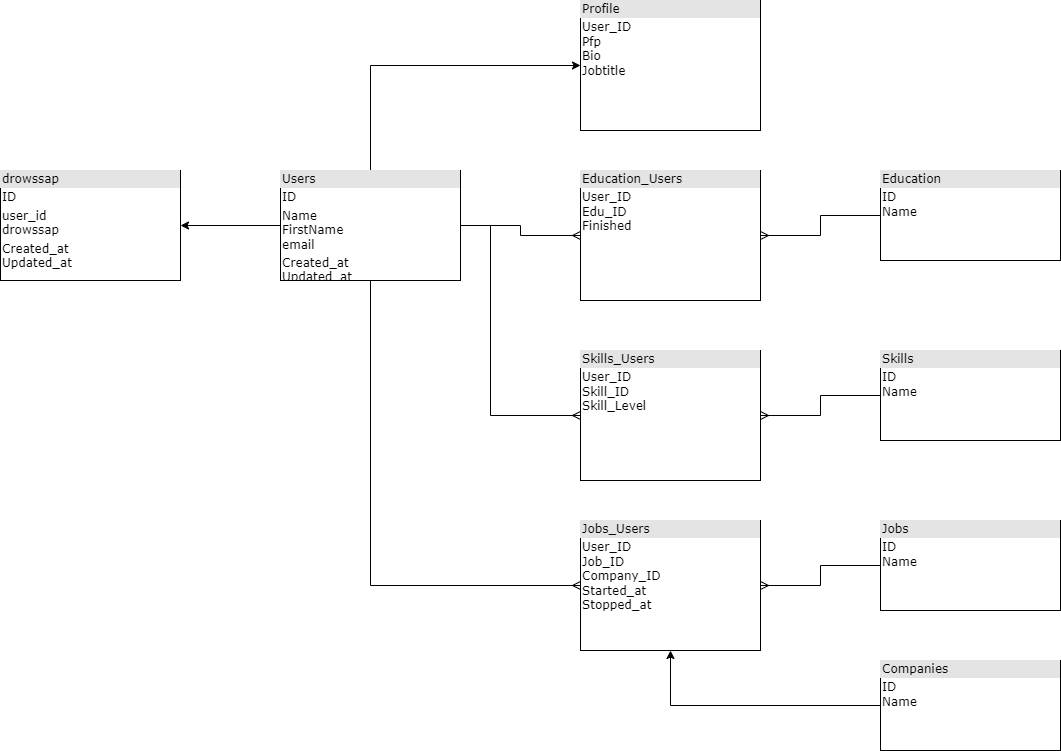

The diagram above was exported from draw.io. Its source (the exported page's mxGraphModel, read from the mxfile embedded in the PNG):
<mxGraphModel dx="2390" dy="1407" grid="1" gridSize="10" guides="1" tooltips="1" connect="1" arrows="1" fold="1" page="1" pageScale="1" pageWidth="1100" pageHeight="850" background="none" math="0" shadow="0">
  <root>
    <mxCell id="0" />
    <mxCell id="1" parent="0" />
    <mxCell id="Nh0m9qPkQebPbTeyU_dF-5" style="edgeStyle=orthogonalEdgeStyle;rounded=0;orthogonalLoop=1;jettySize=auto;html=1;entryX=0;entryY=0.5;entryDx=0;entryDy=0;endArrow=ERmany;endFill=0;" parent="1" source="2ed32ef02a7f4228-1" target="2ed32ef02a7f4228-2" edge="1">
      <mxGeometry relative="1" as="geometry" />
    </mxCell>
    <mxCell id="Nh0m9qPkQebPbTeyU_dF-7" style="edgeStyle=orthogonalEdgeStyle;rounded=0;orthogonalLoop=1;jettySize=auto;html=1;entryX=0;entryY=0.5;entryDx=0;entryDy=0;endArrow=ERmany;endFill=0;" parent="1" source="2ed32ef02a7f4228-1" target="Nh0m9qPkQebPbTeyU_dF-6" edge="1">
      <mxGeometry relative="1" as="geometry">
        <mxPoint x="320" y="320" as="targetPoint" />
        <Array as="points">
          <mxPoint x="310" y="135" />
          <mxPoint x="310" y="325" />
        </Array>
      </mxGeometry>
    </mxCell>
    <mxCell id="Nh0m9qPkQebPbTeyU_dF-16" style="edgeStyle=orthogonalEdgeStyle;rounded=0;orthogonalLoop=1;jettySize=auto;html=1;entryX=0;entryY=0.5;entryDx=0;entryDy=0;endArrow=ERmany;endFill=0;" parent="1" source="2ed32ef02a7f4228-1" target="Nh0m9qPkQebPbTeyU_dF-15" edge="1">
      <mxGeometry relative="1" as="geometry">
        <Array as="points">
          <mxPoint x="190" y="495" />
        </Array>
      </mxGeometry>
    </mxCell>
    <mxCell id="Nh0m9qPkQebPbTeyU_dF-22" style="edgeStyle=orthogonalEdgeStyle;rounded=0;orthogonalLoop=1;jettySize=auto;html=1;entryX=0;entryY=0.5;entryDx=0;entryDy=0;" parent="1" source="2ed32ef02a7f4228-1" target="Nh0m9qPkQebPbTeyU_dF-21" edge="1">
      <mxGeometry relative="1" as="geometry">
        <Array as="points">
          <mxPoint x="190" y="-25" />
        </Array>
      </mxGeometry>
    </mxCell>
    <mxCell id="6nQ2lTHiRJ-zri1e_CfB-2" style="edgeStyle=orthogonalEdgeStyle;rounded=0;orthogonalLoop=1;jettySize=auto;html=1;entryX=1;entryY=0.5;entryDx=0;entryDy=0;" parent="1" source="2ed32ef02a7f4228-1" target="6nQ2lTHiRJ-zri1e_CfB-1" edge="1">
      <mxGeometry relative="1" as="geometry" />
    </mxCell>
    <mxCell id="2ed32ef02a7f4228-1" value="&lt;div style=&quot;box-sizing:border-box;width:100%;background:#e4e4e4;padding:2px;&quot;&gt;Users&lt;/div&gt;&lt;table style=&quot;width:100%;font-size:1em;&quot; cellpadding=&quot;2&quot; cellspacing=&quot;0&quot;&gt;&lt;tbody&gt;&lt;tr&gt;&lt;td&gt;ID&lt;br&gt;&lt;/td&gt;&lt;td&gt;&lt;br&gt;&lt;/td&gt;&lt;/tr&gt;&lt;tr&gt;&lt;td&gt;Name&lt;br&gt;FirstName&lt;br&gt;email&lt;/td&gt;&lt;td&gt;&lt;br&gt;&lt;/td&gt;&lt;/tr&gt;&lt;tr&gt;&lt;td&gt;Created_at&lt;br&gt;Updated_at&lt;/td&gt;&lt;td&gt;&lt;br&gt;&lt;/td&gt;&lt;/tr&gt;&lt;/tbody&gt;&lt;/table&gt;" style="verticalAlign=top;align=left;overflow=fill;html=1;rounded=0;shadow=0;comic=0;labelBackgroundColor=none;strokeWidth=1;fontFamily=Verdana;fontSize=12" parent="1" vertex="1">
      <mxGeometry x="100" y="80" width="180" height="110" as="geometry" />
    </mxCell>
    <mxCell id="2ed32ef02a7f4228-2" value="&lt;div style=&quot;box-sizing: border-box ; width: 100% ; background: #e4e4e4 ; padding: 2px&quot;&gt;Education_Users&lt;/div&gt;&lt;table style=&quot;width: 100% ; font-size: 1em&quot; cellpadding=&quot;2&quot; cellspacing=&quot;0&quot;&gt;&lt;tbody&gt;&lt;tr&gt;&lt;td&gt;User_ID&lt;br&gt;Edu_ID&lt;br&gt;Finished&lt;/td&gt;&lt;td&gt;&lt;br&gt;&lt;/td&gt;&lt;/tr&gt;&lt;tr&gt;&lt;td&gt;&lt;br&gt;&lt;/td&gt;&lt;td&gt;&lt;br&gt;&lt;/td&gt;&lt;/tr&gt;&lt;tr&gt;&lt;td&gt;&lt;/td&gt;&lt;td&gt;&lt;br&gt;&lt;/td&gt;&lt;/tr&gt;&lt;tr&gt;&lt;td&gt;&lt;br&gt;&lt;/td&gt;&lt;td&gt;&lt;br&gt;&lt;/td&gt;&lt;/tr&gt;&lt;tr&gt;&lt;td&gt;&lt;br&gt;&lt;/td&gt;&lt;td&gt;&lt;br&gt;&lt;/td&gt;&lt;/tr&gt;&lt;tr&gt;&lt;td&gt;&lt;br&gt;&lt;/td&gt;&lt;td&gt;&lt;br&gt;&lt;/td&gt;&lt;/tr&gt;&lt;/tbody&gt;&lt;/table&gt;" style="verticalAlign=top;align=left;overflow=fill;html=1;rounded=0;shadow=0;comic=0;labelBackgroundColor=none;strokeWidth=1;fontFamily=Verdana;fontSize=12" parent="1" vertex="1">
      <mxGeometry x="400" y="80" width="180" height="130" as="geometry" />
    </mxCell>
    <mxCell id="Nh0m9qPkQebPbTeyU_dF-4" style="edgeStyle=orthogonalEdgeStyle;rounded=0;orthogonalLoop=1;jettySize=auto;html=1;exitX=0;exitY=0.5;exitDx=0;exitDy=0;entryX=1;entryY=0.5;entryDx=0;entryDy=0;endArrow=ERmany;endFill=0;" parent="1" source="2ed32ef02a7f4228-11" target="2ed32ef02a7f4228-2" edge="1">
      <mxGeometry relative="1" as="geometry" />
    </mxCell>
    <mxCell id="2ed32ef02a7f4228-11" value="&lt;div style=&quot;box-sizing:border-box;width:100%;background:#e4e4e4;padding:2px;&quot;&gt;Education&lt;/div&gt;&lt;table style=&quot;width:100%;font-size:1em;&quot; cellpadding=&quot;2&quot; cellspacing=&quot;0&quot;&gt;&lt;tbody&gt;&lt;tr&gt;&lt;td&gt;ID&lt;br&gt;Name&lt;br&gt;&lt;br&gt;&lt;/td&gt;&lt;td&gt;&lt;br&gt;&lt;/td&gt;&lt;/tr&gt;&lt;tr&gt;&lt;td&gt;&lt;br&gt;&lt;/td&gt;&lt;td&gt;&lt;br&gt;&lt;/td&gt;&lt;/tr&gt;&lt;tr&gt;&lt;td&gt;&lt;/td&gt;&lt;td&gt;&lt;br&gt;&lt;/td&gt;&lt;/tr&gt;&lt;/tbody&gt;&lt;/table&gt;" style="verticalAlign=top;align=left;overflow=fill;html=1;rounded=0;shadow=0;comic=0;labelBackgroundColor=none;strokeWidth=1;fontFamily=Verdana;fontSize=12" parent="1" vertex="1">
      <mxGeometry x="700" y="80" width="180" height="90" as="geometry" />
    </mxCell>
    <mxCell id="Nh0m9qPkQebPbTeyU_dF-6" value="&lt;div style=&quot;box-sizing: border-box ; width: 100% ; background: #e4e4e4 ; padding: 2px&quot;&gt;Skills_Users&lt;/div&gt;&lt;table style=&quot;width: 100% ; font-size: 1em&quot; cellpadding=&quot;2&quot; cellspacing=&quot;0&quot;&gt;&lt;tbody&gt;&lt;tr&gt;&lt;td&gt;User_ID&lt;br&gt;Skill_ID&lt;br&gt;Skill_Level&lt;/td&gt;&lt;td&gt;&lt;br&gt;&lt;/td&gt;&lt;/tr&gt;&lt;tr&gt;&lt;td&gt;&lt;br&gt;&lt;/td&gt;&lt;td&gt;&lt;br&gt;&lt;/td&gt;&lt;/tr&gt;&lt;tr&gt;&lt;td&gt;&lt;/td&gt;&lt;td&gt;&lt;br&gt;&lt;/td&gt;&lt;/tr&gt;&lt;tr&gt;&lt;td&gt;&lt;br&gt;&lt;/td&gt;&lt;td&gt;&lt;br&gt;&lt;/td&gt;&lt;/tr&gt;&lt;tr&gt;&lt;td&gt;&lt;br&gt;&lt;/td&gt;&lt;td&gt;&lt;br&gt;&lt;/td&gt;&lt;/tr&gt;&lt;tr&gt;&lt;td&gt;&lt;br&gt;&lt;/td&gt;&lt;td&gt;&lt;br&gt;&lt;/td&gt;&lt;/tr&gt;&lt;/tbody&gt;&lt;/table&gt;" style="verticalAlign=top;align=left;overflow=fill;html=1;rounded=0;shadow=0;comic=0;labelBackgroundColor=none;strokeWidth=1;fontFamily=Verdana;fontSize=12" parent="1" vertex="1">
      <mxGeometry x="400" y="260" width="180" height="130" as="geometry" />
    </mxCell>
    <mxCell id="Nh0m9qPkQebPbTeyU_dF-9" style="edgeStyle=orthogonalEdgeStyle;rounded=0;orthogonalLoop=1;jettySize=auto;html=1;entryX=1;entryY=0.5;entryDx=0;entryDy=0;endArrow=ERmany;endFill=0;" parent="1" source="Nh0m9qPkQebPbTeyU_dF-8" target="Nh0m9qPkQebPbTeyU_dF-6" edge="1">
      <mxGeometry relative="1" as="geometry" />
    </mxCell>
    <mxCell id="Nh0m9qPkQebPbTeyU_dF-8" value="&lt;div style=&quot;box-sizing:border-box;width:100%;background:#e4e4e4;padding:2px;&quot;&gt;Skills&lt;/div&gt;&lt;table style=&quot;width:100%;font-size:1em;&quot; cellpadding=&quot;2&quot; cellspacing=&quot;0&quot;&gt;&lt;tbody&gt;&lt;tr&gt;&lt;td&gt;ID&lt;br&gt;Name&lt;br&gt;&lt;br&gt;&lt;/td&gt;&lt;td&gt;&lt;br&gt;&lt;/td&gt;&lt;/tr&gt;&lt;tr&gt;&lt;td&gt;&lt;br&gt;&lt;/td&gt;&lt;td&gt;&lt;br&gt;&lt;/td&gt;&lt;/tr&gt;&lt;tr&gt;&lt;td&gt;&lt;/td&gt;&lt;td&gt;&lt;br&gt;&lt;/td&gt;&lt;/tr&gt;&lt;/tbody&gt;&lt;/table&gt;" style="verticalAlign=top;align=left;overflow=fill;html=1;rounded=0;shadow=0;comic=0;labelBackgroundColor=none;strokeWidth=1;fontFamily=Verdana;fontSize=12" parent="1" vertex="1">
      <mxGeometry x="700" y="260" width="180" height="90" as="geometry" />
    </mxCell>
    <mxCell id="Nh0m9qPkQebPbTeyU_dF-15" value="&lt;div style=&quot;box-sizing: border-box ; width: 100% ; background: #e4e4e4 ; padding: 2px&quot;&gt;Jobs_Users&lt;/div&gt;&lt;table style=&quot;width: 100% ; font-size: 1em&quot; cellpadding=&quot;2&quot; cellspacing=&quot;0&quot;&gt;&lt;tbody&gt;&lt;tr&gt;&lt;td&gt;User_ID&lt;br&gt;Job_ID&lt;br&gt;Company_ID&lt;br&gt;Started_at&lt;br&gt;Stopped_at&lt;/td&gt;&lt;td&gt;&lt;br&gt;&lt;/td&gt;&lt;/tr&gt;&lt;tr&gt;&lt;td&gt;&lt;br&gt;&lt;/td&gt;&lt;td&gt;&lt;br&gt;&lt;/td&gt;&lt;/tr&gt;&lt;tr&gt;&lt;td&gt;&lt;/td&gt;&lt;td&gt;&lt;br&gt;&lt;/td&gt;&lt;/tr&gt;&lt;tr&gt;&lt;td&gt;&lt;br&gt;&lt;/td&gt;&lt;td&gt;&lt;br&gt;&lt;/td&gt;&lt;/tr&gt;&lt;tr&gt;&lt;td&gt;&lt;br&gt;&lt;/td&gt;&lt;td&gt;&lt;br&gt;&lt;/td&gt;&lt;/tr&gt;&lt;tr&gt;&lt;td&gt;&lt;br&gt;&lt;/td&gt;&lt;td&gt;&lt;br&gt;&lt;/td&gt;&lt;/tr&gt;&lt;/tbody&gt;&lt;/table&gt;" style="verticalAlign=top;align=left;overflow=fill;html=1;rounded=0;shadow=0;comic=0;labelBackgroundColor=none;strokeWidth=1;fontFamily=Verdana;fontSize=12" parent="1" vertex="1">
      <mxGeometry x="400" y="430" width="180" height="130" as="geometry" />
    </mxCell>
    <mxCell id="Nh0m9qPkQebPbTeyU_dF-18" style="edgeStyle=orthogonalEdgeStyle;rounded=0;orthogonalLoop=1;jettySize=auto;html=1;entryX=1;entryY=0.5;entryDx=0;entryDy=0;endArrow=ERmany;endFill=0;" parent="1" source="Nh0m9qPkQebPbTeyU_dF-17" target="Nh0m9qPkQebPbTeyU_dF-15" edge="1">
      <mxGeometry relative="1" as="geometry" />
    </mxCell>
    <mxCell id="Nh0m9qPkQebPbTeyU_dF-17" value="&lt;div style=&quot;box-sizing:border-box;width:100%;background:#e4e4e4;padding:2px;&quot;&gt;Jobs&lt;/div&gt;&lt;table style=&quot;width:100%;font-size:1em;&quot; cellpadding=&quot;2&quot; cellspacing=&quot;0&quot;&gt;&lt;tbody&gt;&lt;tr&gt;&lt;td&gt;ID&lt;br&gt;Name&lt;br&gt;&lt;br&gt;&lt;/td&gt;&lt;td&gt;&lt;br&gt;&lt;/td&gt;&lt;/tr&gt;&lt;tr&gt;&lt;td&gt;&lt;br&gt;&lt;/td&gt;&lt;td&gt;&lt;br&gt;&lt;/td&gt;&lt;/tr&gt;&lt;tr&gt;&lt;td&gt;&lt;/td&gt;&lt;td&gt;&lt;br&gt;&lt;/td&gt;&lt;/tr&gt;&lt;/tbody&gt;&lt;/table&gt;" style="verticalAlign=top;align=left;overflow=fill;html=1;rounded=0;shadow=0;comic=0;labelBackgroundColor=none;strokeWidth=1;fontFamily=Verdana;fontSize=12" parent="1" vertex="1">
      <mxGeometry x="700" y="430" width="180" height="90" as="geometry" />
    </mxCell>
    <mxCell id="OyANrvQMY-GdRKvKhj7w-1" style="edgeStyle=orthogonalEdgeStyle;rounded=0;orthogonalLoop=1;jettySize=auto;html=1;entryX=0.5;entryY=1;entryDx=0;entryDy=0;" parent="1" source="Nh0m9qPkQebPbTeyU_dF-19" target="Nh0m9qPkQebPbTeyU_dF-15" edge="1">
      <mxGeometry relative="1" as="geometry" />
    </mxCell>
    <mxCell id="Nh0m9qPkQebPbTeyU_dF-19" value="&lt;div style=&quot;box-sizing:border-box;width:100%;background:#e4e4e4;padding:2px;&quot;&gt;Companies&lt;/div&gt;&lt;table style=&quot;width:100%;font-size:1em;&quot; cellpadding=&quot;2&quot; cellspacing=&quot;0&quot;&gt;&lt;tbody&gt;&lt;tr&gt;&lt;td&gt;ID&lt;br&gt;Name&lt;br&gt;&lt;br&gt;&lt;/td&gt;&lt;td&gt;&lt;br&gt;&lt;/td&gt;&lt;/tr&gt;&lt;tr&gt;&lt;td&gt;&lt;br&gt;&lt;/td&gt;&lt;td&gt;&lt;br&gt;&lt;/td&gt;&lt;/tr&gt;&lt;tr&gt;&lt;td&gt;&lt;/td&gt;&lt;td&gt;&lt;br&gt;&lt;/td&gt;&lt;/tr&gt;&lt;/tbody&gt;&lt;/table&gt;" style="verticalAlign=top;align=left;overflow=fill;html=1;rounded=0;shadow=0;comic=0;labelBackgroundColor=none;strokeWidth=1;fontFamily=Verdana;fontSize=12" parent="1" vertex="1">
      <mxGeometry x="700" y="570" width="180" height="90" as="geometry" />
    </mxCell>
    <mxCell id="Nh0m9qPkQebPbTeyU_dF-21" value="&lt;div style=&quot;box-sizing: border-box ; width: 100% ; background: #e4e4e4 ; padding: 2px&quot;&gt;Profile&lt;/div&gt;&lt;table style=&quot;width: 100% ; font-size: 1em&quot; cellpadding=&quot;2&quot; cellspacing=&quot;0&quot;&gt;&lt;tbody&gt;&lt;tr&gt;&lt;td&gt;User_ID&lt;br&gt;Pfp&lt;br&gt;Bio&lt;br&gt;Jobtitle&lt;br&gt;&lt;br&gt;&lt;/td&gt;&lt;td&gt;&lt;br&gt;&lt;/td&gt;&lt;/tr&gt;&lt;tr&gt;&lt;td&gt;&lt;br&gt;&lt;/td&gt;&lt;td&gt;&lt;br&gt;&lt;/td&gt;&lt;/tr&gt;&lt;tr&gt;&lt;td&gt;&lt;/td&gt;&lt;td&gt;&lt;br&gt;&lt;/td&gt;&lt;/tr&gt;&lt;tr&gt;&lt;td&gt;&lt;br&gt;&lt;/td&gt;&lt;td&gt;&lt;br&gt;&lt;/td&gt;&lt;/tr&gt;&lt;tr&gt;&lt;td&gt;&lt;br&gt;&lt;/td&gt;&lt;td&gt;&lt;br&gt;&lt;/td&gt;&lt;/tr&gt;&lt;tr&gt;&lt;td&gt;&lt;br&gt;&lt;/td&gt;&lt;td&gt;&lt;br&gt;&lt;/td&gt;&lt;/tr&gt;&lt;/tbody&gt;&lt;/table&gt;" style="verticalAlign=top;align=left;overflow=fill;html=1;rounded=0;shadow=0;comic=0;labelBackgroundColor=none;strokeWidth=1;fontFamily=Verdana;fontSize=12" parent="1" vertex="1">
      <mxGeometry x="400" y="-90" width="180" height="130" as="geometry" />
    </mxCell>
    <mxCell id="6nQ2lTHiRJ-zri1e_CfB-1" value="&lt;div style=&quot;box-sizing:border-box;width:100%;background:#e4e4e4;padding:2px;&quot;&gt;drowssap&lt;/div&gt;&lt;table style=&quot;width:100%;font-size:1em;&quot; cellpadding=&quot;2&quot; cellspacing=&quot;0&quot;&gt;&lt;tbody&gt;&lt;tr&gt;&lt;td&gt;ID&lt;br&gt;&lt;/td&gt;&lt;td&gt;&lt;br&gt;&lt;/td&gt;&lt;/tr&gt;&lt;tr&gt;&lt;td&gt;user_id&lt;br&gt;drowssap&lt;/td&gt;&lt;td&gt;&lt;br&gt;&lt;/td&gt;&lt;/tr&gt;&lt;tr&gt;&lt;td&gt;Created_at&lt;br&gt;Updated_at&lt;/td&gt;&lt;td&gt;&lt;br&gt;&lt;/td&gt;&lt;/tr&gt;&lt;/tbody&gt;&lt;/table&gt;" style="verticalAlign=top;align=left;overflow=fill;html=1;rounded=0;shadow=0;comic=0;labelBackgroundColor=none;strokeWidth=1;fontFamily=Verdana;fontSize=12" parent="1" vertex="1">
      <mxGeometry x="-180" y="80" width="180" height="110" as="geometry" />
    </mxCell>
  </root>
</mxGraphModel>